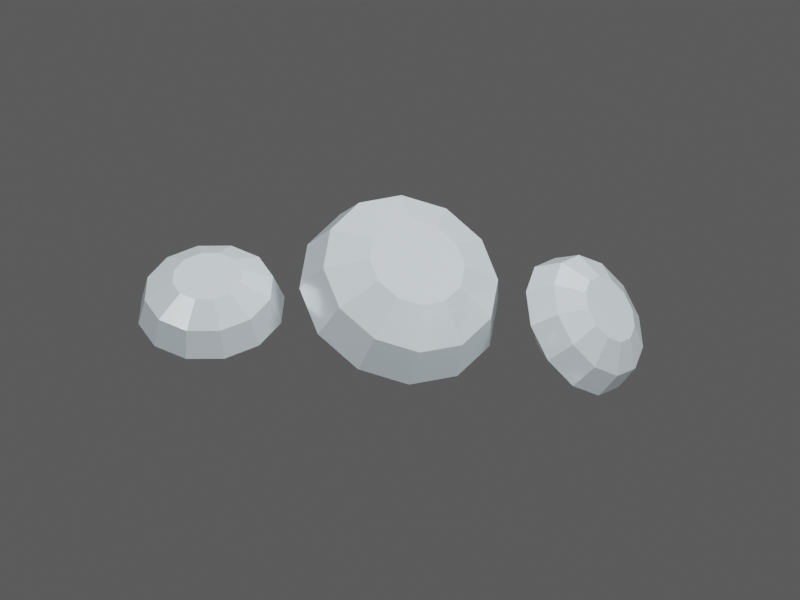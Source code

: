 # Source: TI031.blend  (saved by Blender 4.5.92; exported with 4.5.12 LTS)
import bpy
from mathutils import Matrix  # noqa: F401  (used for matrix-valued properties, if any)

bpy.ops.wm.read_factory_settings(use_empty=True)
scene = bpy.context.scene
scene.name = 'TI031 / coloured model'

# ---- materials (node trees are filled in below, after node groups)
mat_ti031___individual_gemstone_colour = bpy.data.materials.new('TI031 / individual gemstone colour')
mat_ti031___individual_gemstone_colour.diffuse_color = (0.78, 0.87, 0.91, 1.0)

# ---- material node trees
mat_ti031___individual_gemstone_colour.use_nodes = True; mat_ti031___individual_gemstone_colour.node_tree.nodes.clear()
_N = mat_ti031___individual_gemstone_colour.node_tree.nodes; _L = mat_ti031___individual_gemstone_colour.node_tree.links
n0 = _N.new('ShaderNodeBsdfPrincipled'); n0.name = 'Principled BSDF'; n0.location = (-200, 100)
n0.inputs[0].default_value = (0.78, 0.87, 0.91, 1.0)
n0.inputs[1].default_value = 0.12
n0.inputs[2].default_value = 0.14
n0.inputs[18].default_value = 0.18
n1 = _N.new('ShaderNodeOutputMaterial'); n1.name = 'Material Output'; n1.location = (200, 100)
n2 = _N.new('ShaderNodeTexNoise'); n2.name = 'Noise Texture'; n2.location = (0, 0)
n2.inputs[2].default_value = 65.0
n2.inputs[3].default_value = 3.0
n3 = _N.new('ShaderNodeBump'); n3.name = 'Bump'; n3.location = (0, 0)
n3.inputs[0].default_value = 0.035
n3.inputs[1].default_value = 0.006
_L.new(n0.outputs[0], n1.inputs[0])
_L.new(n2.outputs[0], n3.inputs[3])
_L.new(n3.outputs[0], n0.inputs[5])
n1.is_active_output = True

# ---- world
world_ti031_world = bpy.data.worlds.new('TI031 world'); scene.world = world_ti031_world
world_ti031_world.color = (0.12, 0.12, 0.12)

# ---- cameras
cam_ti031_camera = bpy.data.cameras.new('TI031 camera')
cam_ti031_camera.type = 'ORTHO'
cam_ti031_camera.ortho_scale = 4.296

# ---- lights
light_key = bpy.data.lights.new('key', 'AREA')
light_key.energy = 1109.0
light_key.shape = 'DISK'
light_key.size = 4.157
light_fill = bpy.data.lights.new('fill', 'AREA')
light_fill.energy = 692.9
light_fill.shape = 'DISK'
light_fill.size = 4.157
light_rim = bpy.data.lights.new('rim', 'AREA')
light_rim.energy = 1247.0
light_rim.shape = 'DISK'
light_rim.size = 4.157

# ---- meshes
me_ti031___individually_faceted_stone_0 = bpy.data.meshes.new('TI031 / individually faceted stone 0')
me_ti031___individually_faceted_stone_0.from_pydata([(0.03, 0.0, -0.26), (0.02598, 0.015, -0.26), (0.015, 0.02598, -0.26), (1.837e-18, 0.03, -0.26), (-0.015, 0.02598, -0.26), (-0.02598, 0.015, -0.26), (-0.03, 3.674e-18, -0.26), (-0.02598, -0.015, -0.26), (-0.015, -0.02598, -0.26), (-5.511e-18, -0.03, -0.26), (0.015, -0.02598, -0.26), (0.02598, -0.015, -0.26), (0.4, 0.0, 0.0), (0.3464, 0.2, 0.0), (0.2, 0.3464, 0.0), (2.449e-17, 0.4, 0.0), (-0.2, 0.3464, 0.0), (-0.3464, 0.2, 0.0), (-0.4, 4.899e-17, 0.0), (-0.3464, -0.2, 0.0), (-0.2, -0.3464, 0.0), (-7.348e-17, -0.4, 0.0), (0.2, -0.3464, 0.0), (0.3464, -0.2, 0.0), (0.352, 0.0, 0.16), (0.3048, 0.176, 0.16), (0.176, 0.3048, 0.16), (2.155e-17, 0.352, 0.16), (-0.176, 0.3048, 0.16), (-0.3048, 0.176, 0.16), (-0.352, 4.311e-17, 0.16), (-0.3048, -0.176, 0.16), (-0.176, -0.3048, 0.16), (-6.466e-17, -0.352, 0.16), (0.176, -0.3048, 0.16), (0.3048, -0.176, 0.16), (0.192, 0.0, 0.248), (0.1663, 0.096, 0.248), (0.096, 0.1663, 0.248), (1.176e-17, 0.192, 0.248), (-0.096, 0.1663, 0.248), (-0.1663, 0.096, 0.248), (-0.192, 2.351e-17, 0.248), (-0.1663, -0.096, 0.248), (-0.096, -0.1663, 0.248), (-3.527e-17, -0.192, 0.248), (0.096, -0.1663, 0.248), (0.1663, -0.096, 0.248)], [], [(0, 1, 13, 12), (1, 2, 14, 13), (2, 3, 15, 14), (3, 4, 16, 15), (4, 5, 17, 16), (5, 6, 18, 17), (6, 7, 19, 18), (7, 8, 20, 19), (8, 9, 21, 20), (9, 10, 22, 21), (10, 11, 23, 22), (11, 0, 12, 23), (12, 13, 25, 24), (13, 14, 26, 25), (14, 15, 27, 26), (15, 16, 28, 27), (16, 17, 29, 28), (17, 18, 30, 29), (18, 19, 31, 30), (19, 20, 32, 31), (20, 21, 33, 32), (21, 22, 34, 33), (22, 23, 35, 34), (23, 12, 24, 35), (24, 25, 37, 36), (25, 26, 38, 37), (26, 27, 39, 38), (27, 28, 40, 39), (28, 29, 41, 40), (29, 30, 42, 41), (30, 31, 43, 42), (31, 32, 44, 43), (32, 33, 45, 44), (33, 34, 46, 45), (34, 35, 47, 46), (35, 24, 36, 47), (11, 10, 9, 8, 7, 6, 5, 4, 3, 2, 1, 0), (36, 37, 38, 39, 40, 41, 42, 43, 44, 45, 46, 47)])
me_ti031___individually_faceted_stone_0.materials.append(mat_ti031___individual_gemstone_colour)
me_ti031___individually_faceted_stone_0.update()
me_ti031___individually_faceted_stone_1 = bpy.data.meshes.new('TI031 / individually faceted stone 1')
me_ti031___individually_faceted_stone_1.from_pydata([(0.03, 0.0, -0.364), (0.02598, 0.015, -0.364), (0.015, 0.02598, -0.364), (1.837e-18, 0.03, -0.364), (-0.015, 0.02598, -0.364), (-0.02598, 0.015, -0.364), (-0.03, 3.674e-18, -0.364), (-0.02598, -0.015, -0.364), (-0.015, -0.02598, -0.364), (-5.511e-18, -0.03, -0.364), (0.015, -0.02598, -0.364), (0.02598, -0.015, -0.364), (0.56, 0.0, 0.0), (0.485, 0.28, 0.0), (0.28, 0.485, 0.0), (3.429e-17, 0.56, 0.0), (-0.28, 0.485, 0.0), (-0.485, 0.28, 0.0), (-0.56, 6.858e-17, 0.0), (-0.485, -0.28, 0.0), (-0.28, -0.485, 0.0), (-1.029e-16, -0.56, 0.0), (0.28, -0.485, 0.0), (0.485, -0.28, 0.0), (0.4928, 0.0, 0.224), (0.4268, 0.2464, 0.224), (0.2464, 0.4268, 0.224), (3.018e-17, 0.4928, 0.224), (-0.2464, 0.4268, 0.224), (-0.4268, 0.2464, 0.224), (-0.4928, 6.035e-17, 0.224), (-0.4268, -0.2464, 0.224), (-0.2464, -0.4268, 0.224), (-9.053e-17, -0.4928, 0.224), (0.2464, -0.4268, 0.224), (0.4268, -0.2464, 0.224), (0.2688, 0.0, 0.3472), (0.2328, 0.1344, 0.3472), (0.1344, 0.2328, 0.3472), (1.646e-17, 0.2688, 0.3472), (-0.1344, 0.2328, 0.3472), (-0.2328, 0.1344, 0.3472), (-0.2688, 3.292e-17, 0.3472), (-0.2328, -0.1344, 0.3472), (-0.1344, -0.2328, 0.3472), (-4.938e-17, -0.2688, 0.3472), (0.1344, -0.2328, 0.3472), (0.2328, -0.1344, 0.3472)], [], [(0, 1, 13, 12), (1, 2, 14, 13), (2, 3, 15, 14), (3, 4, 16, 15), (4, 5, 17, 16), (5, 6, 18, 17), (6, 7, 19, 18), (7, 8, 20, 19), (8, 9, 21, 20), (9, 10, 22, 21), (10, 11, 23, 22), (11, 0, 12, 23), (12, 13, 25, 24), (13, 14, 26, 25), (14, 15, 27, 26), (15, 16, 28, 27), (16, 17, 29, 28), (17, 18, 30, 29), (18, 19, 31, 30), (19, 20, 32, 31), (20, 21, 33, 32), (21, 22, 34, 33), (22, 23, 35, 34), (23, 12, 24, 35), (24, 25, 37, 36), (25, 26, 38, 37), (26, 27, 39, 38), (27, 28, 40, 39), (28, 29, 41, 40), (29, 30, 42, 41), (30, 31, 43, 42), (31, 32, 44, 43), (32, 33, 45, 44), (33, 34, 46, 45), (34, 35, 47, 46), (35, 24, 36, 47), (11, 10, 9, 8, 7, 6, 5, 4, 3, 2, 1, 0), (36, 37, 38, 39, 40, 41, 42, 43, 44, 45, 46, 47)])
me_ti031___individually_faceted_stone_1.materials.append(mat_ti031___individual_gemstone_colour)
me_ti031___individually_faceted_stone_1.update()
me_ti031___individually_faceted_stone_2 = bpy.data.meshes.new('TI031 / individually faceted stone 2')
me_ti031___individually_faceted_stone_2.from_pydata([(0.03, 0.0, -0.26), (0.02598, 0.015, -0.26), (0.015, 0.02598, -0.26), (1.837e-18, 0.03, -0.26), (-0.015, 0.02598, -0.26), (-0.02598, 0.015, -0.26), (-0.03, 3.674e-18, -0.26), (-0.02598, -0.015, -0.26), (-0.015, -0.02598, -0.26), (-5.511e-18, -0.03, -0.26), (0.015, -0.02598, -0.26), (0.02598, -0.015, -0.26), (0.4, 0.0, 0.0), (0.3464, 0.2, 0.0), (0.2, 0.3464, 0.0), (2.449e-17, 0.4, 0.0), (-0.2, 0.3464, 0.0), (-0.3464, 0.2, 0.0), (-0.4, 4.899e-17, 0.0), (-0.3464, -0.2, 0.0), (-0.2, -0.3464, 0.0), (-7.348e-17, -0.4, 0.0), (0.2, -0.3464, 0.0), (0.3464, -0.2, 0.0), (0.352, 0.0, 0.16), (0.3048, 0.176, 0.16), (0.176, 0.3048, 0.16), (2.155e-17, 0.352, 0.16), (-0.176, 0.3048, 0.16), (-0.3048, 0.176, 0.16), (-0.352, 4.311e-17, 0.16), (-0.3048, -0.176, 0.16), (-0.176, -0.3048, 0.16), (-6.466e-17, -0.352, 0.16), (0.176, -0.3048, 0.16), (0.3048, -0.176, 0.16), (0.192, 0.0, 0.248), (0.1663, 0.096, 0.248), (0.096, 0.1663, 0.248), (1.176e-17, 0.192, 0.248), (-0.096, 0.1663, 0.248), (-0.1663, 0.096, 0.248), (-0.192, 2.351e-17, 0.248), (-0.1663, -0.096, 0.248), (-0.096, -0.1663, 0.248), (-3.527e-17, -0.192, 0.248), (0.096, -0.1663, 0.248), (0.1663, -0.096, 0.248)], [], [(0, 1, 13, 12), (1, 2, 14, 13), (2, 3, 15, 14), (3, 4, 16, 15), (4, 5, 17, 16), (5, 6, 18, 17), (6, 7, 19, 18), (7, 8, 20, 19), (8, 9, 21, 20), (9, 10, 22, 21), (10, 11, 23, 22), (11, 0, 12, 23), (12, 13, 25, 24), (13, 14, 26, 25), (14, 15, 27, 26), (15, 16, 28, 27), (16, 17, 29, 28), (17, 18, 30, 29), (18, 19, 31, 30), (19, 20, 32, 31), (20, 21, 33, 32), (21, 22, 34, 33), (22, 23, 35, 34), (23, 12, 24, 35), (24, 25, 37, 36), (25, 26, 38, 37), (26, 27, 39, 38), (27, 28, 40, 39), (28, 29, 41, 40), (29, 30, 42, 41), (30, 31, 43, 42), (31, 32, 44, 43), (32, 33, 45, 44), (33, 34, 46, 45), (34, 35, 47, 46), (35, 24, 36, 47), (11, 10, 9, 8, 7, 6, 5, 4, 3, 2, 1, 0), (36, 37, 38, 39, 40, 41, 42, 43, 44, 45, 46, 47)])
me_ti031___individually_faceted_stone_2.materials.append(mat_ti031___individual_gemstone_colour)
me_ti031___individually_faceted_stone_2.update()

# ---- objects
ob_ti031___individually_faceted_stone_0 = bpy.data.objects.new('TI031 / individually faceted stone 0', me_ti031___individually_faceted_stone_0)
ob_ti031___individually_faceted_stone_1 = bpy.data.objects.new('TI031 / individually faceted stone 1', me_ti031___individually_faceted_stone_1)
ob_ti031___individually_faceted_stone_2 = bpy.data.objects.new('TI031 / individually faceted stone 2', me_ti031___individually_faceted_stone_2)
ob_ti031___inspection_camera = bpy.data.objects.new('TI031 / inspection camera', cam_ti031_camera)
ob_ti031___key = bpy.data.objects.new('TI031 / key', light_key)
ob_ti031___fill = bpy.data.objects.new('TI031 / fill', light_fill)
ob_ti031___rim = bpy.data.objects.new('TI031 / rim', light_rim)

# ---- transforms, parenting, visibility, modifiers, constraints
ob_ti031___individually_faceted_stone_0.location = (-0.9, -0.35, 0.42)
ob_ti031___individually_faceted_stone_0.rotation_euler = (0.25, 0.0, 0.15)
ob_ti031___individually_faceted_stone_1.location = (0.0, 0.1, 0.54)
ob_ti031___individually_faceted_stone_1.rotation_euler = (0.55, 0.2, 0.75)
ob_ti031___individually_faceted_stone_2.location = (0.9, 0.45, 0.42)
ob_ti031___individually_faceted_stone_2.rotation_euler = (0.85, 0.4, 1.35)
ob_ti031___inspection_camera.location = (2.517, -4.36, 3.3)
ob_ti031___inspection_camera.rotation_euler = (1.072, -4.903e-08, 0.5124)
ob_ti031___key.location = (-5.52, -8.24, 11.61)
ob_ti031___key.rotation_euler = (0.7336, -1.841e-08, -0.588)
ob_ti031___fill.location = (8.337, -2.697, 6.072)
ob_ti031___fill.rotation_euler = (1.007, 1.803e-08, 1.249)
ob_ti031___rim.location = (0.02268, 8.389, 11.61)
ob_ti031___rim.rotation_euler = (0.6435, 5.245e-08, 3.142)

# ---- collection membership
scene.collection.objects.link(ob_ti031___individually_faceted_stone_0)
scene.collection.objects.link(ob_ti031___individually_faceted_stone_1)
scene.collection.objects.link(ob_ti031___individually_faceted_stone_2)
scene.collection.objects.link(ob_ti031___inspection_camera)
scene.collection.objects.link(ob_ti031___key)
scene.collection.objects.link(ob_ti031___fill)
scene.collection.objects.link(ob_ti031___rim)

# ---- scene / render settings (as saved in the file)
scene.camera = ob_ti031___inspection_camera
scene.frame_start = 1; scene.frame_end = 250; scene.frame_set(1)
scene.render.engine = 'CYCLES'
scene.render.resolution_x = 480
scene.render.resolution_y = 360
scene.cycles.samples = 8
scene.view_settings.look = 'AgX - Medium High Contrast'
bpy.context.view_layer.update()
